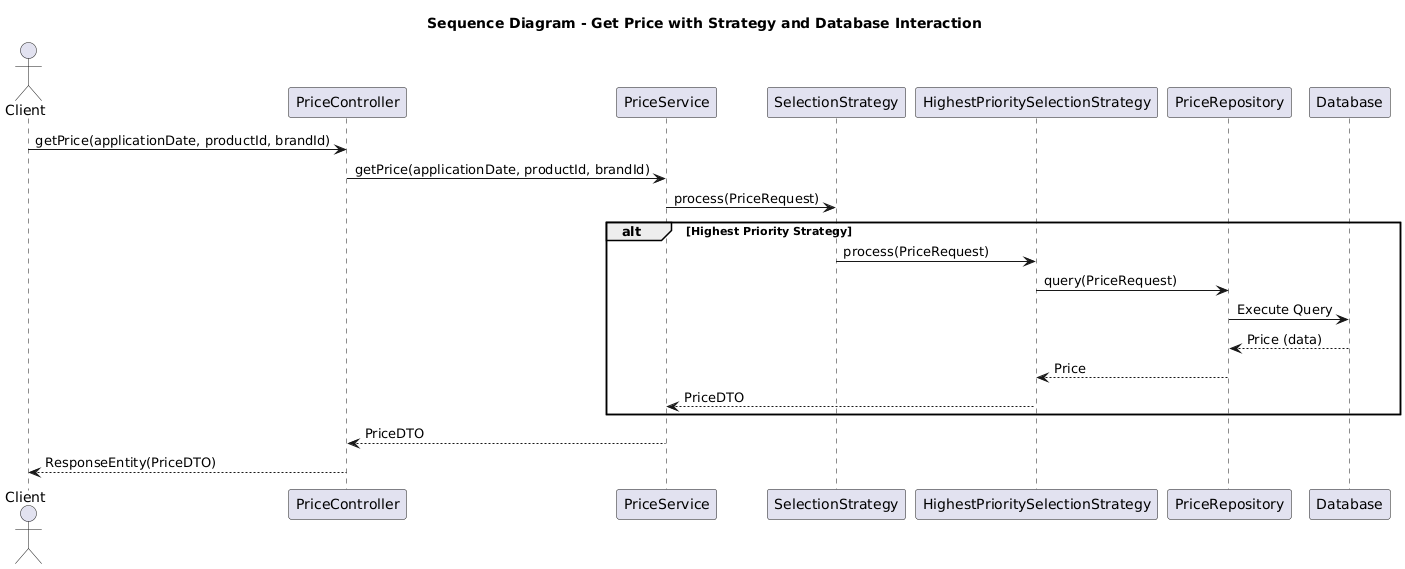

The diagram above was rendered by PlantUML. Its source (embedded in the PNG):
@startuml
title Sequence Diagram - Get Price with Strategy and Database Interaction

actor Client
Client -> PriceController: getPrice(applicationDate, productId, brandId)
PriceController -> PriceService: getPrice(applicationDate, productId, brandId)
PriceService -> SelectionStrategy: process(PriceRequest)

alt Highest Priority Strategy
    SelectionStrategy -> HighestPrioritySelectionStrategy: process(PriceRequest)
    HighestPrioritySelectionStrategy -> PriceRepository: query(PriceRequest)
    PriceRepository -> Database: Execute Query
    Database --> PriceRepository: Price (data)
    PriceRepository --> HighestPrioritySelectionStrategy: Price
    HighestPrioritySelectionStrategy --> PriceService: PriceDTO
end

PriceService --> PriceController: PriceDTO
PriceController --> Client: ResponseEntity(PriceDTO)
@enduml